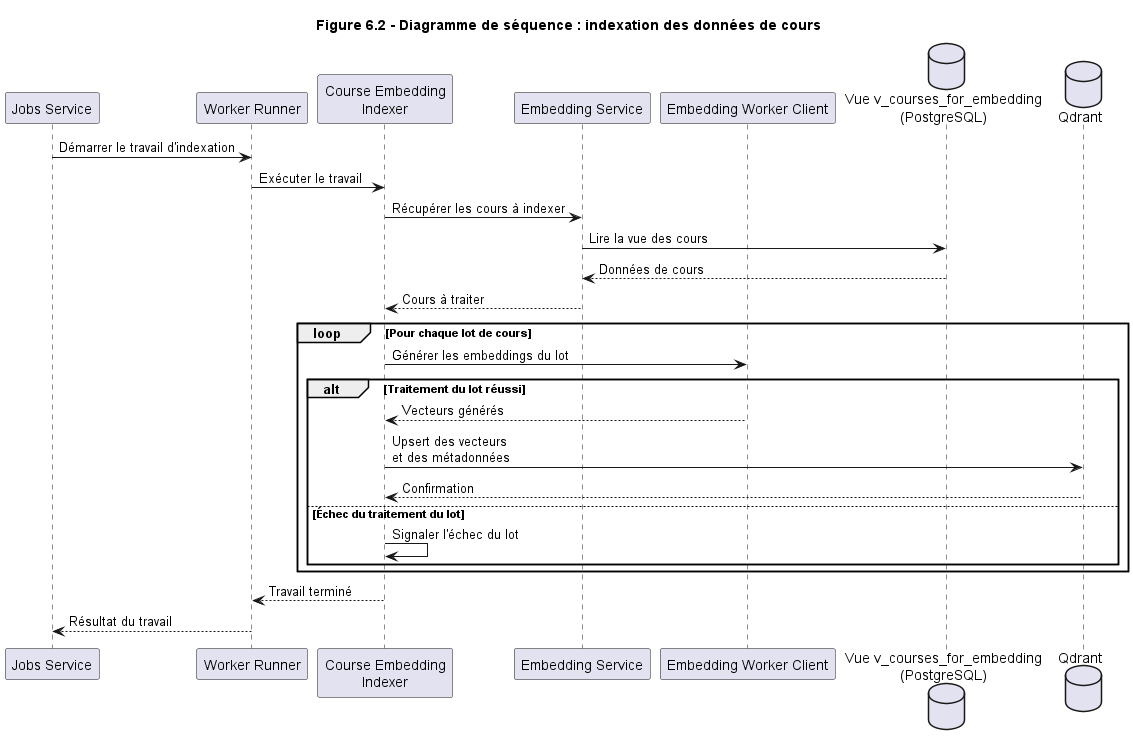

The diagram above was rendered by PlantUML. Its source (embedded in the PNG):
@startuml
title Figure 6.2 - Diagramme de séquence : indexation des données de cours

participant "Jobs Service" as Jobs
participant "Worker Runner" as Runner
participant "Course Embedding\nIndexer" as Indexer
participant "Embedding Service" as EmbeddingService
participant "Embedding Worker Client" as WorkerClient
database "Vue v_courses_for_embedding\n(PostgreSQL)" as Database
database "Qdrant" as Qdrant

Jobs -> Runner : Démarrer le travail d'indexation
Runner -> Indexer : Exécuter le travail

Indexer -> EmbeddingService : Récupérer les cours à indexer
EmbeddingService -> Database : Lire la vue des cours
Database --> EmbeddingService : Données de cours
EmbeddingService --> Indexer : Cours à traiter

loop Pour chaque lot de cours

    Indexer -> WorkerClient : Générer les embeddings du lot

    alt Traitement du lot réussi
        WorkerClient --> Indexer : Vecteurs générés
        Indexer -> Qdrant : Upsert des vecteurs\net des métadonnées
        Qdrant --> Indexer : Confirmation

    else Échec du traitement du lot
        Indexer -> Indexer : Signaler l'échec du lot
    end
end

Indexer --> Runner : Travail terminé
Runner --> Jobs : Résultat du travail

@enduml